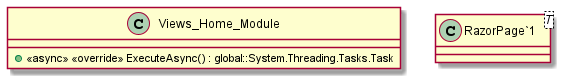

The diagram above was rendered by PlantUML. Its source (embedded in the PNG):
@startuml
class Views_Home_Module {
    + <<async>> <<override>> ExecuteAsync() : global::System.Threading.Tasks.Task
}
class "RazorPage`1"<T> {
}
@enduml